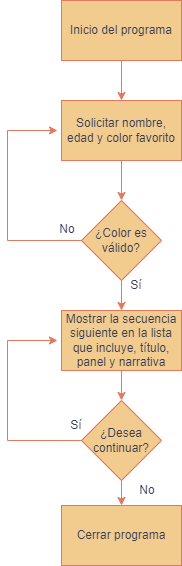

The diagram above was exported from draw.io. Its source (the exported page's mxGraphModel, read from the mxfile embedded in the PNG):
<mxGraphModel dx="989" dy="537" grid="1" gridSize="10" guides="1" tooltips="1" connect="1" arrows="1" fold="1" page="1" pageScale="1" pageWidth="827" pageHeight="1169" math="0" shadow="0">
  <root>
    <mxCell id="0" />
    <mxCell id="1" parent="0" />
    <mxCell id="lCD4ZbMiv-Y9aT4qjwd1-4" value="" style="edgeStyle=orthogonalEdgeStyle;rounded=0;orthogonalLoop=1;jettySize=auto;html=1;labelBackgroundColor=none;strokeColor=#E07A5F;fontColor=default;" edge="1" parent="1" source="lCD4ZbMiv-Y9aT4qjwd1-1" target="lCD4ZbMiv-Y9aT4qjwd1-3">
      <mxGeometry relative="1" as="geometry" />
    </mxCell>
    <mxCell id="lCD4ZbMiv-Y9aT4qjwd1-1" value="Inicio del programa" style="rounded=0;whiteSpace=wrap;html=1;labelBackgroundColor=none;fillColor=#F2CC8F;strokeColor=#E07A5F;fontColor=#393C56;" vertex="1" parent="1">
      <mxGeometry x="354" y="50" width="120" height="60" as="geometry" />
    </mxCell>
    <mxCell id="lCD4ZbMiv-Y9aT4qjwd1-6" value="" style="edgeStyle=orthogonalEdgeStyle;rounded=0;orthogonalLoop=1;jettySize=auto;html=1;labelBackgroundColor=none;strokeColor=#E07A5F;fontColor=default;" edge="1" parent="1" source="lCD4ZbMiv-Y9aT4qjwd1-3" target="lCD4ZbMiv-Y9aT4qjwd1-5">
      <mxGeometry relative="1" as="geometry" />
    </mxCell>
    <mxCell id="lCD4ZbMiv-Y9aT4qjwd1-3" value="Solicitar nombre, edad y color favorito" style="rounded=0;whiteSpace=wrap;html=1;labelBackgroundColor=none;fillColor=#F2CC8F;strokeColor=#E07A5F;fontColor=#393C56;" vertex="1" parent="1">
      <mxGeometry x="354" y="150" width="120" height="60" as="geometry" />
    </mxCell>
    <mxCell id="lCD4ZbMiv-Y9aT4qjwd1-7" style="edgeStyle=orthogonalEdgeStyle;rounded=0;orthogonalLoop=1;jettySize=auto;html=1;labelBackgroundColor=none;strokeColor=#E07A5F;fontColor=default;" edge="1" parent="1" source="lCD4ZbMiv-Y9aT4qjwd1-5">
      <mxGeometry relative="1" as="geometry">
        <mxPoint x="350" y="180" as="targetPoint" />
        <Array as="points">
          <mxPoint x="300" y="290" />
          <mxPoint x="300" y="180" />
        </Array>
      </mxGeometry>
    </mxCell>
    <mxCell id="lCD4ZbMiv-Y9aT4qjwd1-14" style="edgeStyle=orthogonalEdgeStyle;rounded=0;orthogonalLoop=1;jettySize=auto;html=1;entryX=0.5;entryY=0;entryDx=0;entryDy=0;strokeColor=#E07A5F;fontColor=#393C56;fillColor=#F2CC8F;" edge="1" parent="1" source="lCD4ZbMiv-Y9aT4qjwd1-5" target="lCD4ZbMiv-Y9aT4qjwd1-11">
      <mxGeometry relative="1" as="geometry" />
    </mxCell>
    <mxCell id="lCD4ZbMiv-Y9aT4qjwd1-5" value="¿Color es válido?" style="rhombus;whiteSpace=wrap;html=1;rounded=0;labelBackgroundColor=none;fillColor=#F2CC8F;strokeColor=#E07A5F;fontColor=#393C56;" vertex="1" parent="1">
      <mxGeometry x="374" y="250" width="80" height="80" as="geometry" />
    </mxCell>
    <mxCell id="lCD4ZbMiv-Y9aT4qjwd1-9" value="No" style="text;strokeColor=none;align=center;fillColor=none;html=1;verticalAlign=middle;whiteSpace=wrap;rounded=0;fontColor=#393C56;" vertex="1" parent="1">
      <mxGeometry x="330" y="264" width="60" height="30" as="geometry" />
    </mxCell>
    <mxCell id="lCD4ZbMiv-Y9aT4qjwd1-10" value="Sí" style="text;strokeColor=none;align=center;fillColor=none;html=1;verticalAlign=middle;whiteSpace=wrap;rounded=0;fontColor=#393C56;" vertex="1" parent="1">
      <mxGeometry x="414" y="320" width="30" height="30" as="geometry" />
    </mxCell>
    <mxCell id="lCD4ZbMiv-Y9aT4qjwd1-16" style="edgeStyle=orthogonalEdgeStyle;rounded=0;orthogonalLoop=1;jettySize=auto;html=1;entryX=0.5;entryY=0;entryDx=0;entryDy=0;strokeColor=#E07A5F;fontColor=#393C56;fillColor=#F2CC8F;" edge="1" parent="1" source="lCD4ZbMiv-Y9aT4qjwd1-11" target="lCD4ZbMiv-Y9aT4qjwd1-15">
      <mxGeometry relative="1" as="geometry" />
    </mxCell>
    <mxCell id="lCD4ZbMiv-Y9aT4qjwd1-11" value="Mostrar la secuencia siguiente en la lista que incluye, título, panel y narrativa" style="rounded=0;whiteSpace=wrap;html=1;labelBackgroundColor=none;fillColor=#F2CC8F;strokeColor=#E07A5F;fontColor=#393C56;" vertex="1" parent="1">
      <mxGeometry x="354" y="360" width="120" height="60" as="geometry" />
    </mxCell>
    <mxCell id="lCD4ZbMiv-Y9aT4qjwd1-21" style="edgeStyle=orthogonalEdgeStyle;rounded=0;orthogonalLoop=1;jettySize=auto;html=1;strokeColor=#E07A5F;fontColor=#393C56;fillColor=#F2CC8F;entryX=0.5;entryY=0;entryDx=0;entryDy=0;" edge="1" parent="1" source="lCD4ZbMiv-Y9aT4qjwd1-15" target="lCD4ZbMiv-Y9aT4qjwd1-20">
      <mxGeometry relative="1" as="geometry">
        <mxPoint x="414" y="550" as="targetPoint" />
      </mxGeometry>
    </mxCell>
    <mxCell id="lCD4ZbMiv-Y9aT4qjwd1-15" value="¿Desea continuar?" style="rhombus;whiteSpace=wrap;html=1;rounded=0;labelBackgroundColor=none;fillColor=#F2CC8F;strokeColor=#E07A5F;fontColor=#393C56;" vertex="1" parent="1">
      <mxGeometry x="374" y="450" width="80" height="80" as="geometry" />
    </mxCell>
    <mxCell id="lCD4ZbMiv-Y9aT4qjwd1-17" style="edgeStyle=orthogonalEdgeStyle;rounded=0;orthogonalLoop=1;jettySize=auto;html=1;labelBackgroundColor=none;strokeColor=#E07A5F;fontColor=default;" edge="1" parent="1">
      <mxGeometry relative="1" as="geometry">
        <mxPoint x="350" y="390" as="targetPoint" />
        <mxPoint x="374" y="490.03" as="sourcePoint" />
        <Array as="points">
          <mxPoint x="300" y="490.03" />
          <mxPoint x="300" y="390.03" />
        </Array>
      </mxGeometry>
    </mxCell>
    <mxCell id="lCD4ZbMiv-Y9aT4qjwd1-18" value="No" style="text;strokeColor=none;align=center;fillColor=none;html=1;verticalAlign=middle;whiteSpace=wrap;rounded=0;fontColor=#393C56;" vertex="1" parent="1">
      <mxGeometry x="420" y="525" width="40" height="30" as="geometry" />
    </mxCell>
    <mxCell id="lCD4ZbMiv-Y9aT4qjwd1-19" value="Sí" style="text;strokeColor=none;align=center;fillColor=none;html=1;verticalAlign=middle;whiteSpace=wrap;rounded=0;fontColor=#393C56;" vertex="1" parent="1">
      <mxGeometry x="354" y="460" width="30" height="30" as="geometry" />
    </mxCell>
    <mxCell id="lCD4ZbMiv-Y9aT4qjwd1-20" value="Cerrar programa" style="rounded=0;whiteSpace=wrap;html=1;labelBackgroundColor=none;fillColor=#F2CC8F;strokeColor=#E07A5F;fontColor=#393C56;" vertex="1" parent="1">
      <mxGeometry x="354" y="555" width="120" height="60" as="geometry" />
    </mxCell>
  </root>
</mxGraphModel>